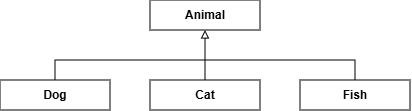

The diagram above was exported from draw.io. Its source (the exported page's mxGraphModel, read from the mxfile embedded in the PNG):
<mxGraphModel dx="696" dy="362" grid="1" gridSize="10" guides="1" tooltips="1" connect="1" arrows="1" fold="1" page="1" pageScale="1" pageWidth="850" pageHeight="1100" math="0" shadow="0">
  <root>
    <mxCell id="0" />
    <mxCell id="1" parent="0" />
    <mxCell id="xDpY3eBEw3C6zTU5JW9Q-5" parent="1" style="html=1;whiteSpace=wrap;" value="&lt;b&gt;Animal&lt;/b&gt;" vertex="1">
      <mxGeometry height="30" width="110" x="380" y="330" as="geometry" />
    </mxCell>
    <mxCell id="xDpY3eBEw3C6zTU5JW9Q-6" parent="1" style="html=1;whiteSpace=wrap;" value="&lt;b&gt;Dog&lt;/b&gt;" vertex="1">
      <mxGeometry height="30" width="110" x="230" y="410" as="geometry" />
    </mxCell>
    <mxCell id="xDpY3eBEw3C6zTU5JW9Q-7" edge="1" parent="1" source="xDpY3eBEw3C6zTU5JW9Q-6" style="edgeStyle=orthogonalEdgeStyle;rounded=0;orthogonalLoop=1;jettySize=auto;html=1;entryX=0.5;entryY=1;entryDx=0;entryDy=0;endArrow=block;endFill=0;exitX=0.5;exitY=0;exitDx=0;exitDy=0;" target="xDpY3eBEw3C6zTU5JW9Q-5">
      <mxGeometry relative="1" as="geometry">
        <Array as="points">
          <mxPoint x="285" y="390" />
          <mxPoint x="435" y="390" />
        </Array>
      </mxGeometry>
    </mxCell>
    <mxCell id="xDpY3eBEw3C6zTU5JW9Q-10" edge="1" parent="1" source="xDpY3eBEw3C6zTU5JW9Q-8" style="edgeStyle=orthogonalEdgeStyle;rounded=0;orthogonalLoop=1;jettySize=auto;html=1;entryX=0.5;entryY=1;entryDx=0;entryDy=0;endArrow=block;endFill=0;" target="xDpY3eBEw3C6zTU5JW9Q-5">
      <mxGeometry relative="1" as="geometry" />
    </mxCell>
    <mxCell id="xDpY3eBEw3C6zTU5JW9Q-8" parent="1" style="html=1;whiteSpace=wrap;" value="&lt;b&gt;Cat&lt;/b&gt;" vertex="1">
      <mxGeometry height="30" width="110" x="380" y="410" as="geometry" />
    </mxCell>
    <mxCell id="xDpY3eBEw3C6zTU5JW9Q-11" edge="1" parent="1" source="xDpY3eBEw3C6zTU5JW9Q-9" style="edgeStyle=orthogonalEdgeStyle;rounded=0;orthogonalLoop=1;jettySize=auto;html=1;entryX=0.5;entryY=1;entryDx=0;entryDy=0;endArrow=block;endFill=0;" target="xDpY3eBEw3C6zTU5JW9Q-5">
      <mxGeometry relative="1" as="geometry">
        <Array as="points">
          <mxPoint x="585" y="390" />
          <mxPoint x="435" y="390" />
        </Array>
      </mxGeometry>
    </mxCell>
    <mxCell id="xDpY3eBEw3C6zTU5JW9Q-9" parent="1" style="html=1;whiteSpace=wrap;" value="&lt;b&gt;Fish&lt;/b&gt;" vertex="1">
      <mxGeometry height="30" width="110" x="530" y="410" as="geometry" />
    </mxCell>
  </root>
</mxGraphModel>